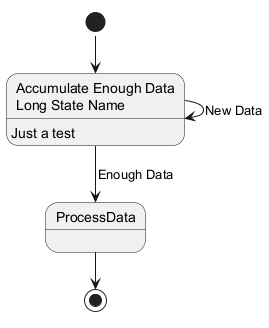

The diagram above was rendered by PlantUML. Its source (embedded in the PNG):
@startuml
state "Accumulate Enough Data\nLong State Name" as long1
long1 : Just a test
[*] --> long1
long1 --> long1 : New Data
long1 --> ProcessData : Enough Data
ProcessData --> [*]
@enduml